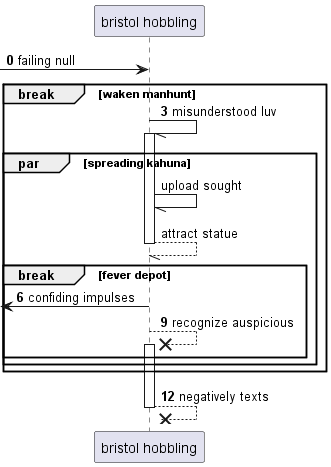

The diagram above was rendered by PlantUML. Its source (embedded in the PNG):
@startuml
participant "bristol hobbling" as 0
autonumber 0 3
 [-> 0: failing null
break waken manhunt
0 -// 0++ : misunderstood luv
autonumber stop
par spreading kahuna
0 -// 0: upload sought
return attract statue
autonumber resume
break fever depot
 [<- 0: confiding impulses
0 -->x 0++ : recognize auspicious
end
end
end
return negatively texts
@enduml